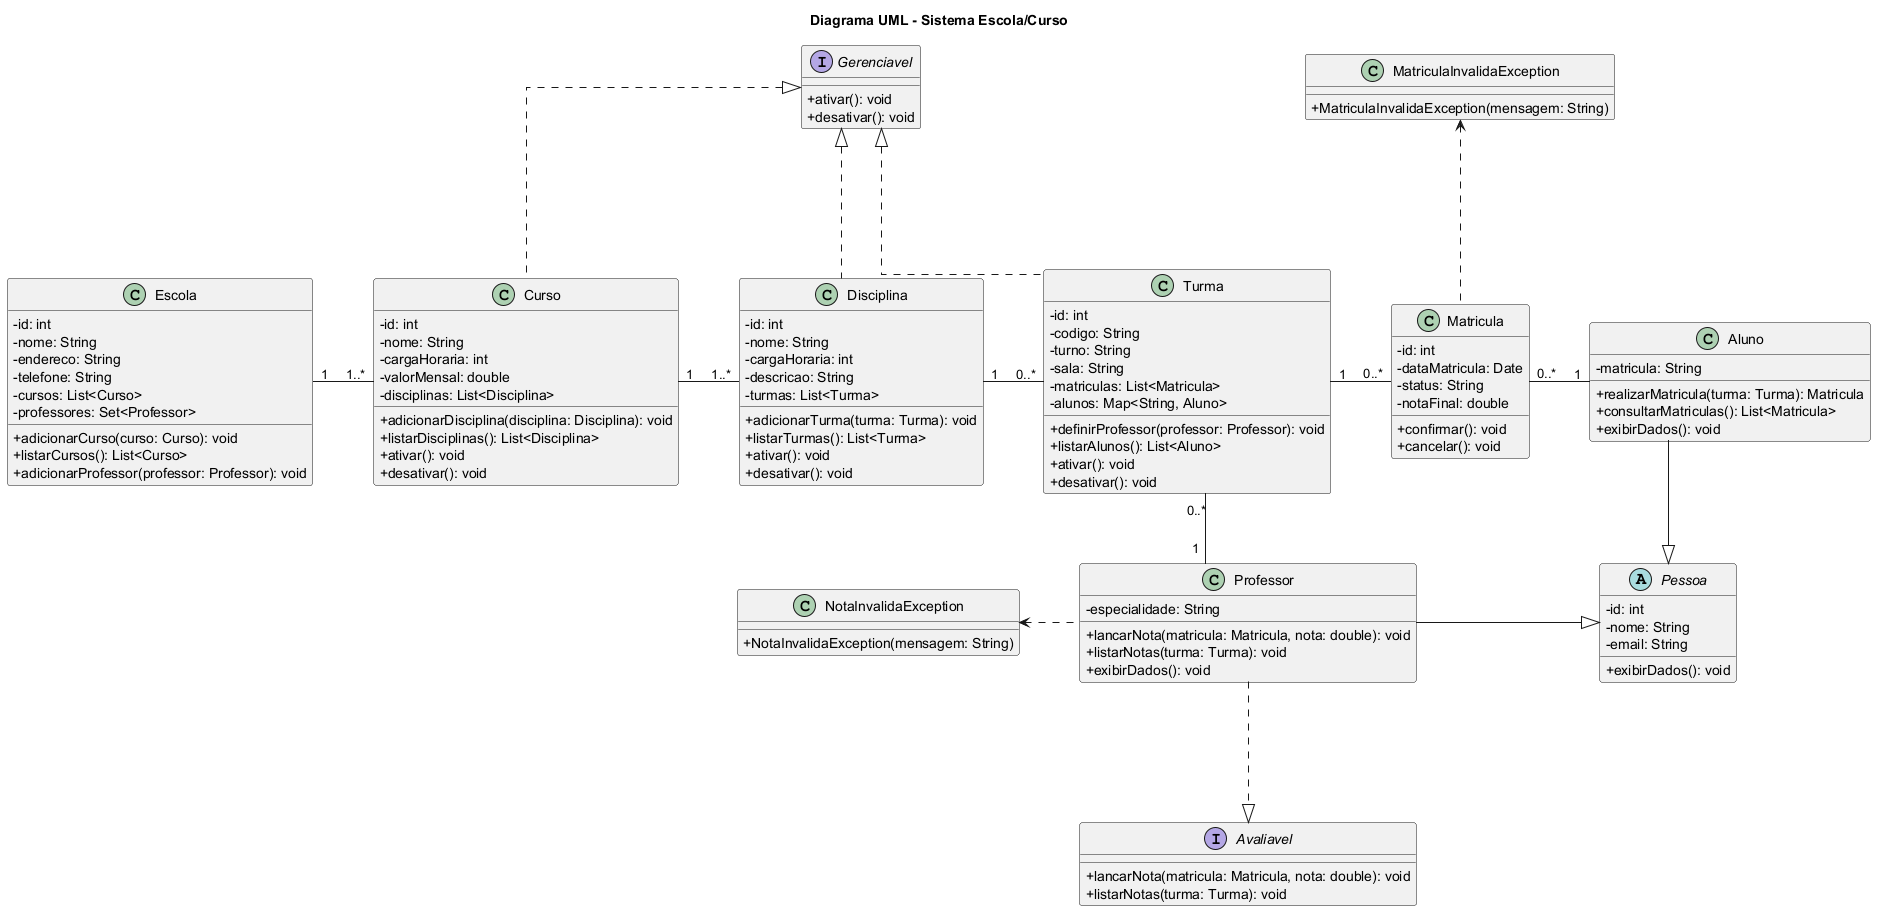

The diagram above was rendered by PlantUML. Its source (embedded in the PNG):
@startuml
title Diagrama UML - Sistema Escola/Curso

skinparam classAttributeIconSize 0
skinparam linetype ortho
skinparam nodesep 60
skinparam ranksep 70

' =========================
' Interfaces
' =========================

interface Gerenciavel {
  + ativar(): void
  + desativar(): void
}

interface Avaliavel {
  + lancarNota(matricula: Matricula, nota: double): void
  + listarNotas(turma: Turma): void
}

' =========================
' Classe abstrata
' =========================

abstract class Pessoa {
  - id: int
  - nome: String
  - email: String

  + exibirDados(): void
}

' =========================
' Classes principais
' =========================

class Escola {
  - id: int
  - nome: String
  - endereco: String
  - telefone: String
  - cursos: List<Curso>
  - professores: Set<Professor>

  + adicionarCurso(curso: Curso): void
  + listarCursos(): List<Curso>
  + adicionarProfessor(professor: Professor): void
}

class Curso {
  - id: int
  - nome: String
  - cargaHoraria: int
  - valorMensal: double
  - disciplinas: List<Disciplina>

  + adicionarDisciplina(disciplina: Disciplina): void
  + listarDisciplinas(): List<Disciplina>
  + ativar(): void
  + desativar(): void
}

class Disciplina {
  - id: int
  - nome: String
  - cargaHoraria: int
  - descricao: String
  - turmas: List<Turma>

  + adicionarTurma(turma: Turma): void
  + listarTurmas(): List<Turma>
  + ativar(): void
  + desativar(): void
}

class Turma {
  - id: int
  - codigo: String
  - turno: String
  - sala: String
  - matriculas: List<Matricula>
  - alunos: Map<String, Aluno>

  + definirProfessor(professor: Professor): void
  + listarAlunos(): List<Aluno>
  + ativar(): void
  + desativar(): void
}

class Matricula {
  - id: int
  - dataMatricula: Date
  - status: String
  - notaFinal: double

  + confirmar(): void
  + cancelar(): void
}

class Aluno {
  - matricula: String

  + realizarMatricula(turma: Turma): Matricula
  + consultarMatriculas(): List<Matricula>
  + exibirDados(): void
}

class Professor {
  - especialidade: String

  + lancarNota(matricula: Matricula, nota: double): void
  + listarNotas(turma: Turma): void
  + exibirDados(): void
}

' =========================
' Exceções
' =========================

class NotaInvalidaException {
  + NotaInvalidaException(mensagem: String)
}

class MatriculaInvalidaException {
  + MatriculaInvalidaException(mensagem: String)
}

' =========================
' Linha principal do sistema
' =========================

Escola "1" -right- "1..*" Curso
Curso "1" -right- "1..*" Disciplina
Disciplina "1" -right- "0..*" Turma
Turma "1" -right- "0..*" Matricula
Matricula "0..*" -right- "1" Aluno

' =========================
' Professor abaixo de Turma
' =========================

Professor "1" -up- "0..*" Turma

' =========================
' Herança: Pessoa entre Aluno e Professor
' =========================

Aluno -down-|> Pessoa
Professor -right-|> Pessoa

' =========================
' Interfaces
' =========================

Curso -up..|> Gerenciavel
Disciplina -up..|> Gerenciavel
Turma -up..|> Gerenciavel

Professor -down..|> Avaliavel

' =========================
' Exceções perto de quem usa
' =========================

Professor -left..> NotaInvalidaException
Matricula -up..> MatriculaInvalidaException

@enduml